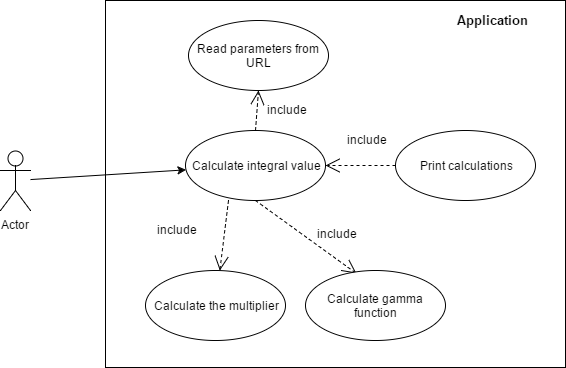

The diagram above was exported from draw.io. Its source (the exported page's mxGraphModel, read from the mxfile embedded in the PNG):
<mxGraphModel dx="872" dy="433" grid="1" gridSize="10" guides="1" tooltips="1" connect="1" arrows="1" fold="1" page="1" pageScale="1.5" pageWidth="1169" pageHeight="826" math="0" shadow="0">
  <root>
    <mxCell id="0" />
    <mxCell id="1" parent="0" />
    <mxCell id="2495fa847a42efe6-20" value="" style="html=1;strokeWidth=1;" vertex="1" parent="1">
      <mxGeometry x="190" y="10" width="460" height="367" as="geometry" />
    </mxCell>
    <mxCell id="2495fa847a42efe6-13" style="rounded=0;html=1;jettySize=auto;orthogonalLoop=1;strokeWidth=1;" edge="1" parent="1" source="3f8f7a4b2e1e9ed1-1" target="3f8f7a4b2e1e9ed1-2">
      <mxGeometry relative="1" as="geometry" />
    </mxCell>
    <mxCell id="3f8f7a4b2e1e9ed1-1" value="Actor" style="shape=umlActor;verticalLabelPosition=bottom;labelBackgroundColor=#ffffff;verticalAlign=top;html=1;strokeWidth=1;" vertex="1" parent="1">
      <mxGeometry x="85" y="160" width="30" height="60" as="geometry" />
    </mxCell>
    <mxCell id="3f8f7a4b2e1e9ed1-2" value="Calculate integral value" style="ellipse;whiteSpace=wrap;html=1;strokeWidth=1;" vertex="1" parent="1">
      <mxGeometry x="270" y="140" width="140" height="70" as="geometry" />
    </mxCell>
    <mxCell id="2495fa847a42efe6-1" value="" style="endArrow=open;endSize=12;dashed=1;html=1;strokeWidth=1;exitX=0.5;exitY=1;entryX=0.364;entryY=0.043;entryPerimeter=0;" edge="1" parent="1" source="3f8f7a4b2e1e9ed1-2" target="2495fa847a42efe6-3">
      <mxGeometry width="160" relative="1" as="geometry">
        <mxPoint x="350" y="150" as="sourcePoint" />
        <mxPoint x="310" y="230" as="targetPoint" />
      </mxGeometry>
    </mxCell>
    <mxCell id="2495fa847a42efe6-2" value="Read parameters from URL" style="ellipse;whiteSpace=wrap;html=1;strokeWidth=1;" vertex="1" parent="1">
      <mxGeometry x="273" y="30" width="140" height="70" as="geometry" />
    </mxCell>
    <mxCell id="2495fa847a42efe6-3" value="Calculate gamma function" style="ellipse;whiteSpace=wrap;html=1;strokeWidth=1;" vertex="1" parent="1">
      <mxGeometry x="390" y="280" width="140" height="70" as="geometry" />
    </mxCell>
    <mxCell id="2495fa847a42efe6-4" value="Calculate the multiplier" style="ellipse;whiteSpace=wrap;html=1;strokeWidth=1;" vertex="1" parent="1">
      <mxGeometry x="230" y="280" width="140" height="70" as="geometry" />
    </mxCell>
    <mxCell id="2495fa847a42efe6-8" value="" style="endArrow=open;endSize=12;dashed=1;html=1;strokeWidth=1;exitX=0.307;exitY=1;exitPerimeter=0;" edge="1" parent="1" source="3f8f7a4b2e1e9ed1-2" target="2495fa847a42efe6-4">
      <mxGeometry width="160" relative="1" as="geometry">
        <mxPoint x="320" y="210" as="sourcePoint" />
        <mxPoint x="471" y="283" as="targetPoint" />
      </mxGeometry>
    </mxCell>
    <mxCell id="2495fa847a42efe6-9" value="" style="endArrow=open;endSize=12;dashed=1;html=1;strokeWidth=1;exitX=0.5;exitY=0;entryX=0.5;entryY=1;" edge="1" parent="1" source="3f8f7a4b2e1e9ed1-2" target="2495fa847a42efe6-2">
      <mxGeometry width="160" relative="1" as="geometry">
        <mxPoint x="405" y="90" as="sourcePoint" />
        <mxPoint x="556" y="163" as="targetPoint" />
      </mxGeometry>
    </mxCell>
    <mxCell id="2495fa847a42efe6-14" value="include" style="text;html=1;resizable=0;points=[];autosize=1;align=left;verticalAlign=top;spacingTop=-4;" vertex="1" parent="1">
      <mxGeometry x="400" y="234" width="60" height="20" as="geometry" />
    </mxCell>
    <mxCell id="2495fa847a42efe6-15" value="include" style="text;html=1;resizable=0;points=[];autosize=1;align=left;verticalAlign=top;spacingTop=-4;" vertex="1" parent="1">
      <mxGeometry x="350" y="110" width="60" height="20" as="geometry" />
    </mxCell>
    <mxCell id="2495fa847a42efe6-16" value="include" style="text;html=1;resizable=0;points=[];autosize=1;align=left;verticalAlign=top;spacingTop=-4;" vertex="1" parent="1">
      <mxGeometry x="240" y="230" width="60" height="20" as="geometry" />
    </mxCell>
    <mxCell id="2495fa847a42efe6-17" value="Print calculations" style="ellipse;whiteSpace=wrap;html=1;strokeWidth=1;" vertex="1" parent="1">
      <mxGeometry x="480" y="140" width="140" height="70" as="geometry" />
    </mxCell>
    <mxCell id="2495fa847a42efe6-18" value="" style="endArrow=open;endSize=12;dashed=1;html=1;strokeWidth=1;exitX=0;exitY=0.5;entryX=1;entryY=0.5;" edge="1" parent="1" source="2495fa847a42efe6-17" target="3f8f7a4b2e1e9ed1-2">
      <mxGeometry width="160" relative="1" as="geometry">
        <mxPoint x="350" y="220" as="sourcePoint" />
        <mxPoint x="471" y="283" as="targetPoint" />
      </mxGeometry>
    </mxCell>
    <mxCell id="2495fa847a42efe6-19" value="include" style="text;html=1;resizable=0;points=[];autosize=1;align=left;verticalAlign=top;spacingTop=-4;" vertex="1" parent="1">
      <mxGeometry x="430" y="140" width="60" height="20" as="geometry" />
    </mxCell>
    <mxCell id="2495fa847a42efe6-21" value="&lt;b&gt;&lt;font style=&quot;font-size: 13px&quot;&gt;Application&lt;/font&gt;&lt;/b&gt;" style="text;html=1;resizable=0;points=[];autosize=1;align=left;verticalAlign=top;spacingTop=-4;" vertex="1" parent="1">
      <mxGeometry x="540" y="20" width="90" height="20" as="geometry" />
    </mxCell>
  </root>
</mxGraphModel>